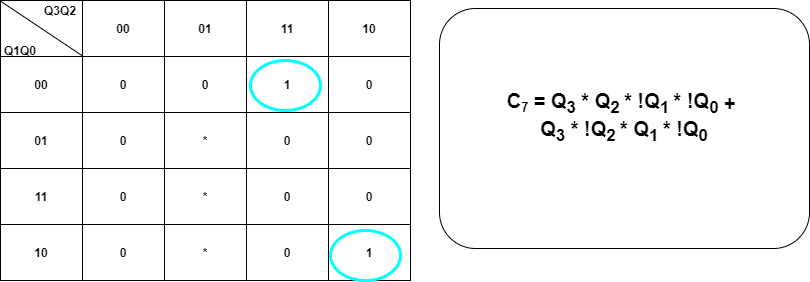

The diagram above was exported from draw.io. Its source (the exported page's mxGraphModel, read from the mxfile embedded in the PNG):
<mxGraphModel dx="1038" dy="548" grid="1" gridSize="10" guides="1" tooltips="1" connect="1" arrows="1" fold="1" page="1" pageScale="1.5" pageWidth="1169" pageHeight="826" background="#ffffff" math="0" shadow="0">
  <root>
    <mxCell id="YUCuJfiKQS0Nl9nCI7C8-0" style=";html=1;" />
    <mxCell id="YUCuJfiKQS0Nl9nCI7C8-1" style=";html=1;" parent="YUCuJfiKQS0Nl9nCI7C8-0" />
    <mxCell id="YUCuJfiKQS0Nl9nCI7C8-2" value="" style="shape=table;html=1;whiteSpace=wrap;startSize=0;container=1;collapsible=0;childLayout=tableLayout;fontStyle=1" vertex="1" parent="YUCuJfiKQS0Nl9nCI7C8-1">
      <mxGeometry x="190" y="280" width="410" height="280" as="geometry" />
    </mxCell>
    <mxCell id="YUCuJfiKQS0Nl9nCI7C8-3" value="" style="shape=partialRectangle;html=1;whiteSpace=wrap;collapsible=0;dropTarget=0;pointerEvents=0;fillColor=none;top=0;left=0;bottom=0;right=0;points=[[0,0.5],[1,0.5]];portConstraint=eastwest;fontStyle=1" vertex="1" parent="YUCuJfiKQS0Nl9nCI7C8-2">
      <mxGeometry width="410" height="56" as="geometry" />
    </mxCell>
    <mxCell id="YUCuJfiKQS0Nl9nCI7C8-4" value="&amp;nbsp;" style="shape=partialRectangle;html=1;whiteSpace=wrap;connectable=0;overflow=hidden;fillColor=none;top=0;left=0;bottom=0;right=0;fontStyle=1" vertex="1" parent="YUCuJfiKQS0Nl9nCI7C8-3">
      <mxGeometry width="82" height="56" as="geometry" />
    </mxCell>
    <mxCell id="YUCuJfiKQS0Nl9nCI7C8-5" value="00" style="shape=partialRectangle;html=1;whiteSpace=wrap;connectable=0;overflow=hidden;fillColor=none;top=0;left=0;bottom=0;right=0;fontStyle=1" vertex="1" parent="YUCuJfiKQS0Nl9nCI7C8-3">
      <mxGeometry x="82" width="82" height="56" as="geometry" />
    </mxCell>
    <mxCell id="YUCuJfiKQS0Nl9nCI7C8-6" value="01" style="shape=partialRectangle;html=1;whiteSpace=wrap;connectable=0;overflow=hidden;fillColor=none;top=0;left=0;bottom=0;right=0;fontStyle=1" vertex="1" parent="YUCuJfiKQS0Nl9nCI7C8-3">
      <mxGeometry x="164" width="82" height="56" as="geometry" />
    </mxCell>
    <mxCell id="YUCuJfiKQS0Nl9nCI7C8-7" value="11" style="shape=partialRectangle;html=1;whiteSpace=wrap;connectable=0;overflow=hidden;fillColor=none;top=0;left=0;bottom=0;right=0;fontStyle=1" vertex="1" parent="YUCuJfiKQS0Nl9nCI7C8-3">
      <mxGeometry x="246" width="82" height="56" as="geometry" />
    </mxCell>
    <mxCell id="YUCuJfiKQS0Nl9nCI7C8-8" value="10" style="shape=partialRectangle;html=1;whiteSpace=wrap;connectable=0;overflow=hidden;fillColor=none;top=0;left=0;bottom=0;right=0;fontStyle=1" vertex="1" parent="YUCuJfiKQS0Nl9nCI7C8-3">
      <mxGeometry x="328" width="82" height="56" as="geometry" />
    </mxCell>
    <mxCell id="YUCuJfiKQS0Nl9nCI7C8-9" value="" style="shape=partialRectangle;html=1;whiteSpace=wrap;collapsible=0;dropTarget=0;pointerEvents=0;fillColor=none;top=0;left=0;bottom=0;right=0;points=[[0,0.5],[1,0.5]];portConstraint=eastwest;fontStyle=1" vertex="1" parent="YUCuJfiKQS0Nl9nCI7C8-2">
      <mxGeometry y="56" width="410" height="56" as="geometry" />
    </mxCell>
    <mxCell id="YUCuJfiKQS0Nl9nCI7C8-10" value="00" style="shape=partialRectangle;html=1;whiteSpace=wrap;connectable=0;overflow=hidden;fillColor=none;top=0;left=0;bottom=0;right=0;fontStyle=1" vertex="1" parent="YUCuJfiKQS0Nl9nCI7C8-9">
      <mxGeometry width="82" height="56" as="geometry" />
    </mxCell>
    <mxCell id="YUCuJfiKQS0Nl9nCI7C8-11" value="0" style="shape=partialRectangle;html=1;whiteSpace=wrap;connectable=0;overflow=hidden;fillColor=none;top=0;left=0;bottom=0;right=0;fontStyle=1" vertex="1" parent="YUCuJfiKQS0Nl9nCI7C8-9">
      <mxGeometry x="82" width="82" height="56" as="geometry" />
    </mxCell>
    <mxCell id="YUCuJfiKQS0Nl9nCI7C8-12" value="0" style="shape=partialRectangle;html=1;whiteSpace=wrap;connectable=0;overflow=hidden;fillColor=none;top=0;left=0;bottom=0;right=0;fontStyle=1" vertex="1" parent="YUCuJfiKQS0Nl9nCI7C8-9">
      <mxGeometry x="164" width="82" height="56" as="geometry" />
    </mxCell>
    <mxCell id="YUCuJfiKQS0Nl9nCI7C8-13" value="1" style="shape=partialRectangle;html=1;whiteSpace=wrap;connectable=0;overflow=hidden;fillColor=none;top=0;left=0;bottom=0;right=0;fontStyle=1" vertex="1" parent="YUCuJfiKQS0Nl9nCI7C8-9">
      <mxGeometry x="246" width="82" height="56" as="geometry" />
    </mxCell>
    <mxCell id="YUCuJfiKQS0Nl9nCI7C8-14" value="0" style="shape=partialRectangle;html=1;whiteSpace=wrap;connectable=0;overflow=hidden;fillColor=none;top=0;left=0;bottom=0;right=0;fontStyle=1" vertex="1" parent="YUCuJfiKQS0Nl9nCI7C8-9">
      <mxGeometry x="328" width="82" height="56" as="geometry" />
    </mxCell>
    <mxCell id="YUCuJfiKQS0Nl9nCI7C8-15" value="" style="shape=partialRectangle;html=1;whiteSpace=wrap;collapsible=0;dropTarget=0;pointerEvents=0;fillColor=none;top=0;left=0;bottom=0;right=0;points=[[0,0.5],[1,0.5]];portConstraint=eastwest;fontStyle=1" vertex="1" parent="YUCuJfiKQS0Nl9nCI7C8-2">
      <mxGeometry y="112" width="410" height="56" as="geometry" />
    </mxCell>
    <mxCell id="YUCuJfiKQS0Nl9nCI7C8-16" value="01" style="shape=partialRectangle;html=1;whiteSpace=wrap;connectable=0;overflow=hidden;fillColor=none;top=0;left=0;bottom=0;right=0;fontStyle=1" vertex="1" parent="YUCuJfiKQS0Nl9nCI7C8-15">
      <mxGeometry width="82" height="56" as="geometry" />
    </mxCell>
    <mxCell id="YUCuJfiKQS0Nl9nCI7C8-17" value="0" style="shape=partialRectangle;html=1;whiteSpace=wrap;connectable=0;overflow=hidden;fillColor=none;top=0;left=0;bottom=0;right=0;fontStyle=1" vertex="1" parent="YUCuJfiKQS0Nl9nCI7C8-15">
      <mxGeometry x="82" width="82" height="56" as="geometry" />
    </mxCell>
    <mxCell id="YUCuJfiKQS0Nl9nCI7C8-18" value="*" style="shape=partialRectangle;html=1;whiteSpace=wrap;connectable=0;overflow=hidden;fillColor=none;top=0;left=0;bottom=0;right=0;fontStyle=1" vertex="1" parent="YUCuJfiKQS0Nl9nCI7C8-15">
      <mxGeometry x="164" width="82" height="56" as="geometry" />
    </mxCell>
    <mxCell id="YUCuJfiKQS0Nl9nCI7C8-19" value="0" style="shape=partialRectangle;html=1;whiteSpace=wrap;connectable=0;overflow=hidden;fillColor=none;top=0;left=0;bottom=0;right=0;fontStyle=1" vertex="1" parent="YUCuJfiKQS0Nl9nCI7C8-15">
      <mxGeometry x="246" width="82" height="56" as="geometry" />
    </mxCell>
    <mxCell id="YUCuJfiKQS0Nl9nCI7C8-20" value="0" style="shape=partialRectangle;html=1;whiteSpace=wrap;connectable=0;overflow=hidden;fillColor=none;top=0;left=0;bottom=0;right=0;fontStyle=1" vertex="1" parent="YUCuJfiKQS0Nl9nCI7C8-15">
      <mxGeometry x="328" width="82" height="56" as="geometry" />
    </mxCell>
    <mxCell id="YUCuJfiKQS0Nl9nCI7C8-21" value="" style="shape=partialRectangle;html=1;whiteSpace=wrap;collapsible=0;dropTarget=0;pointerEvents=0;fillColor=none;top=0;left=0;bottom=0;right=0;points=[[0,0.5],[1,0.5]];portConstraint=eastwest;fontStyle=1" vertex="1" parent="YUCuJfiKQS0Nl9nCI7C8-2">
      <mxGeometry y="168" width="410" height="56" as="geometry" />
    </mxCell>
    <mxCell id="YUCuJfiKQS0Nl9nCI7C8-22" value="11" style="shape=partialRectangle;html=1;whiteSpace=wrap;connectable=0;overflow=hidden;fillColor=none;top=0;left=0;bottom=0;right=0;fontStyle=1" vertex="1" parent="YUCuJfiKQS0Nl9nCI7C8-21">
      <mxGeometry width="82" height="56" as="geometry" />
    </mxCell>
    <mxCell id="YUCuJfiKQS0Nl9nCI7C8-23" value="0" style="shape=partialRectangle;html=1;whiteSpace=wrap;connectable=0;overflow=hidden;fillColor=none;top=0;left=0;bottom=0;right=0;fontStyle=1" vertex="1" parent="YUCuJfiKQS0Nl9nCI7C8-21">
      <mxGeometry x="82" width="82" height="56" as="geometry" />
    </mxCell>
    <mxCell id="YUCuJfiKQS0Nl9nCI7C8-24" value="*" style="shape=partialRectangle;html=1;whiteSpace=wrap;connectable=0;overflow=hidden;fillColor=none;top=0;left=0;bottom=0;right=0;fontStyle=1" vertex="1" parent="YUCuJfiKQS0Nl9nCI7C8-21">
      <mxGeometry x="164" width="82" height="56" as="geometry" />
    </mxCell>
    <mxCell id="YUCuJfiKQS0Nl9nCI7C8-25" value="0" style="shape=partialRectangle;html=1;whiteSpace=wrap;connectable=0;overflow=hidden;fillColor=none;top=0;left=0;bottom=0;right=0;fontStyle=1" vertex="1" parent="YUCuJfiKQS0Nl9nCI7C8-21">
      <mxGeometry x="246" width="82" height="56" as="geometry" />
    </mxCell>
    <mxCell id="YUCuJfiKQS0Nl9nCI7C8-26" value="0" style="shape=partialRectangle;html=1;whiteSpace=wrap;connectable=0;overflow=hidden;fillColor=none;top=0;left=0;bottom=0;right=0;fontStyle=1" vertex="1" parent="YUCuJfiKQS0Nl9nCI7C8-21">
      <mxGeometry x="328" width="82" height="56" as="geometry" />
    </mxCell>
    <mxCell id="YUCuJfiKQS0Nl9nCI7C8-27" value="" style="endArrow=none;html=1;exitX=0;exitY=0.011;exitDx=0;exitDy=0;exitPerimeter=0;entryX=0.199;entryY=-0.015;entryDx=0;entryDy=0;entryPerimeter=0;fontStyle=1" edge="1" parent="YUCuJfiKQS0Nl9nCI7C8-2" source="YUCuJfiKQS0Nl9nCI7C8-3" target="YUCuJfiKQS0Nl9nCI7C8-9">
      <mxGeometry width="50" height="50" relative="1" as="geometry">
        <mxPoint x="270" y="230" as="sourcePoint" />
        <mxPoint x="70" y="50" as="targetPoint" />
      </mxGeometry>
    </mxCell>
    <mxCell id="YUCuJfiKQS0Nl9nCI7C8-28" value="" style="shape=partialRectangle;html=1;whiteSpace=wrap;collapsible=0;dropTarget=0;pointerEvents=0;fillColor=none;top=0;left=0;bottom=0;right=0;points=[[0,0.5],[1,0.5]];portConstraint=eastwest;fontStyle=1" vertex="1" parent="YUCuJfiKQS0Nl9nCI7C8-2">
      <mxGeometry y="224" width="410" height="56" as="geometry" />
    </mxCell>
    <mxCell id="YUCuJfiKQS0Nl9nCI7C8-29" value="10" style="shape=partialRectangle;html=1;whiteSpace=wrap;connectable=0;overflow=hidden;fillColor=none;top=0;left=0;bottom=0;right=0;fontStyle=1" vertex="1" parent="YUCuJfiKQS0Nl9nCI7C8-28">
      <mxGeometry width="82" height="56" as="geometry" />
    </mxCell>
    <mxCell id="YUCuJfiKQS0Nl9nCI7C8-30" value="0" style="shape=partialRectangle;html=1;whiteSpace=wrap;connectable=0;overflow=hidden;fillColor=none;top=0;left=0;bottom=0;right=0;fontStyle=1" vertex="1" parent="YUCuJfiKQS0Nl9nCI7C8-28">
      <mxGeometry x="82" width="82" height="56" as="geometry" />
    </mxCell>
    <mxCell id="YUCuJfiKQS0Nl9nCI7C8-31" value="*" style="shape=partialRectangle;html=1;whiteSpace=wrap;connectable=0;overflow=hidden;fillColor=none;top=0;left=0;bottom=0;right=0;fontStyle=1" vertex="1" parent="YUCuJfiKQS0Nl9nCI7C8-28">
      <mxGeometry x="164" width="82" height="56" as="geometry" />
    </mxCell>
    <mxCell id="YUCuJfiKQS0Nl9nCI7C8-32" value="0" style="shape=partialRectangle;html=1;whiteSpace=wrap;connectable=0;overflow=hidden;fillColor=none;top=0;left=0;bottom=0;right=0;fontStyle=1" vertex="1" parent="YUCuJfiKQS0Nl9nCI7C8-28">
      <mxGeometry x="246" width="82" height="56" as="geometry" />
    </mxCell>
    <mxCell id="YUCuJfiKQS0Nl9nCI7C8-33" value="1" style="shape=partialRectangle;html=1;whiteSpace=wrap;connectable=0;overflow=hidden;fillColor=none;top=0;left=0;bottom=0;right=0;fontStyle=1" vertex="1" parent="YUCuJfiKQS0Nl9nCI7C8-28">
      <mxGeometry x="328" width="82" height="56" as="geometry" />
    </mxCell>
    <mxCell id="YUCuJfiKQS0Nl9nCI7C8-34" value="Q3Q2" style="text;html=1;strokeColor=none;fillColor=none;align=center;verticalAlign=middle;whiteSpace=wrap;rounded=0;fontStyle=1" vertex="1" parent="YUCuJfiKQS0Nl9nCI7C8-1">
      <mxGeometry x="230" y="280" width="40" height="20" as="geometry" />
    </mxCell>
    <mxCell id="YUCuJfiKQS0Nl9nCI7C8-35" value="Q1Q0" style="text;html=1;strokeColor=none;fillColor=none;align=center;verticalAlign=middle;whiteSpace=wrap;rounded=0;fontStyle=1" vertex="1" parent="YUCuJfiKQS0Nl9nCI7C8-1">
      <mxGeometry x="190" y="320" width="40" height="20" as="geometry" />
    </mxCell>
    <mxCell id="YUCuJfiKQS0Nl9nCI7C8-36" value="&lt;font&gt;&lt;b&gt;&lt;span style=&quot;font-size: 20px&quot;&gt;C&lt;/span&gt;&lt;span style=&quot;font-size: 15px&quot;&gt;&lt;sub&gt;7&lt;/sub&gt;&lt;/span&gt;&lt;span style=&quot;font-size: 20px&quot;&gt;&amp;nbsp;= Q&lt;sub&gt;3&lt;/sub&gt;&amp;nbsp;* Q&lt;sub&gt;2 &lt;/sub&gt;*&lt;/span&gt;&lt;span style=&quot;font-size: 20px&quot;&gt;&amp;nbsp;!Q&lt;sub&gt;1 &lt;/sub&gt;* !Q&lt;sub&gt;0&lt;/sub&gt;&lt;/span&gt;&lt;sub style=&quot;font-size: 20px&quot;&gt;&amp;nbsp;+&amp;nbsp;&lt;br&gt;&lt;/sub&gt;&lt;/b&gt;&lt;b&gt;&lt;span style=&quot;font-size: 20px&quot;&gt;Q&lt;sub&gt;3&lt;/sub&gt;&amp;nbsp;* !Q&lt;sub&gt;2&amp;nbsp;&lt;/sub&gt;*&lt;/span&gt;&lt;span style=&quot;font-size: 20px&quot;&gt;&amp;nbsp;Q&lt;sub&gt;1&amp;nbsp;&lt;/sub&gt;* !Q&lt;sub&gt;0&lt;/sub&gt;&lt;/span&gt;&lt;/b&gt;&lt;b&gt;&lt;sub style=&quot;font-size: 20px&quot;&gt;&lt;br&gt;&lt;/sub&gt;&lt;sub style=&quot;font-size: 20px&quot;&gt;&amp;nbsp;&lt;/sub&gt;&lt;/b&gt;&lt;b&gt;&lt;br&gt;&lt;/b&gt;&lt;/font&gt;" style="rounded=1;whiteSpace=wrap;html=1;" vertex="1" parent="YUCuJfiKQS0Nl9nCI7C8-1">
      <mxGeometry x="629" y="288" width="370" height="240" as="geometry" />
    </mxCell>
    <mxCell id="YUCuJfiKQS0Nl9nCI7C8-38" value="" style="ellipse;whiteSpace=wrap;html=1;strokeColor=#00FFFF;strokeWidth=3;fillColor=none;" vertex="1" parent="YUCuJfiKQS0Nl9nCI7C8-1">
      <mxGeometry x="440" y="340" width="70" height="50" as="geometry" />
    </mxCell>
    <mxCell id="YUCuJfiKQS0Nl9nCI7C8-39" value="" style="ellipse;whiteSpace=wrap;html=1;strokeColor=#00FFFF;strokeWidth=3;fillColor=none;" vertex="1" parent="YUCuJfiKQS0Nl9nCI7C8-1">
      <mxGeometry x="520" y="510" width="70" height="50" as="geometry" />
    </mxCell>
  </root>
</mxGraphModel>